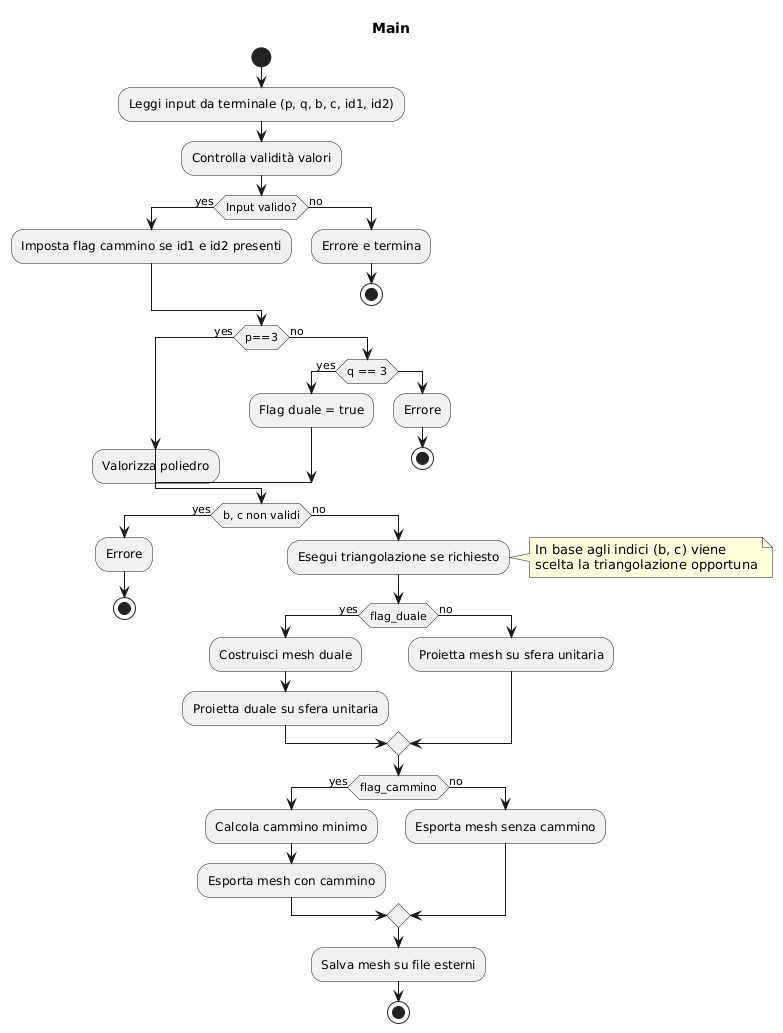

The diagram above was rendered by PlantUML. Its source (embedded in the PNG):
@startuml
title Main

start
  :Leggi input da terminale (p, q, b, c, id1, id2);
  :Controlla validità valori;
  if (Input valido?) then (yes)
    :Imposta flag cammino se id1 e id2 presenti;
  else (no)
    :Errore e termina;
    stop
  endif

if (p==3) then (yes)
'space label only for alignment
label sp_lab0
label sp_lab1
'real label
label lab
:Valorizza poliedro;
else (no)
if (q == 3) then (yes)
:Flag duale = true;
label sp_lab2
goto sp_lab1
else
:Errore;
stop
endif
endif
if (b, c non validi) then (yes)
:Errore;
stop
else(no)

  :Esegui triangolazione se richiesto;
note right
In base agli indici (b, c) viene
scelta la triangolazione opportuna
end note
  if (flag_duale) then (yes)
    :Costruisci mesh duale;
    :Proietta duale su sfera unitaria;
  else (no)
    :Proietta mesh su sfera unitaria;
  endif

  if (flag_cammino) then (yes)
    :Calcola cammino minimo;
    :Esporta mesh con cammino;
  else (no)
    :Esporta mesh senza cammino;
  endif

  :Salva mesh su file esterni;

stop
@enduml